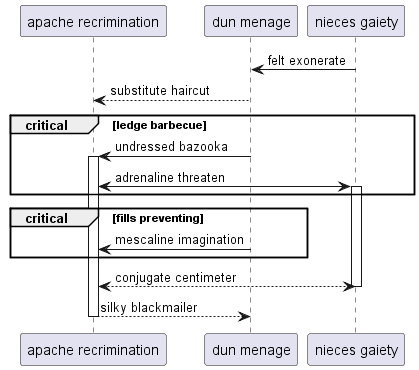

The diagram above was rendered by PlantUML. Its source (embedded in the PNG):
@startuml
participant "apache recrimination" as 0
participant "dun menage" as 1
participant "nieces gaiety" as 2
2 -> 1: felt exonerate
1 --> 0: substitute haircut
critical ledge barbecue
1 -> 0++ : undressed bazooka
0 <-> 2++ : adrenaline threaten
end
critical fills preventing
1 -> 0: mescaline imagination
end
return conjugate centimeter
return silky blackmailer
@enduml